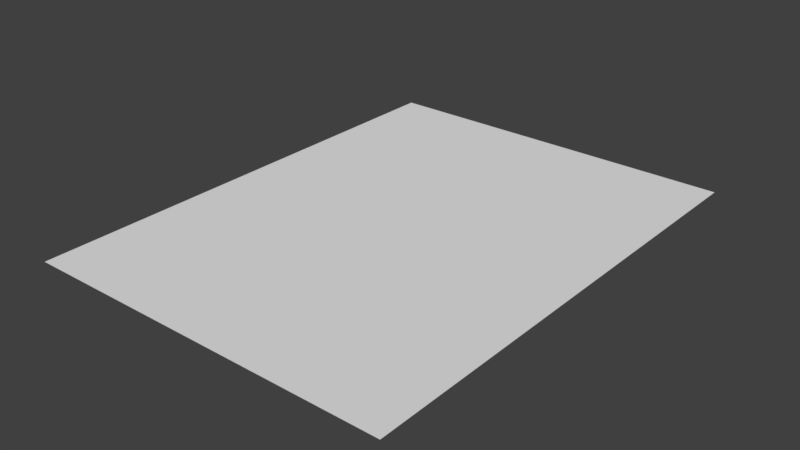 # Source: o_av.blend  (saved by Blender 2.79.0; exported with 4.5.12 LTS)
import bpy
from mathutils import Matrix  # noqa: F401  (used for matrix-valued properties, if any)

bpy.ops.wm.read_factory_settings(use_empty=True)
scene = bpy.context.scene
scene.name = 'Scene'

# ---- collections
col_collection_1 = bpy.data.collections.new('Collection 1'); scene.collection.children.link(col_collection_1)

# ---- world
world_world = bpy.data.worlds.new('World'); scene.world = world_world
world_world.color = (0.05088, 0.05088, 0.05088)
world_world.use_sun_shadow = False
world_world.sun_shadow_jitter_overblur = 0.0
world_world.cycles.sampling_method = 'MANUAL'

# ---- meshes
me_cube = bpy.data.meshes.new('Cube')
me_cube.from_pydata([(-0.3807, -0.4982, -0.0001485), (0.3807, -0.4982, -0.0001485), (0.3807, -0.4982, 0.0001485), (-0.3807, -0.4982, 0.0001485), (-0.3807, 0.4982, -0.0001485), (0.3807, 0.4982, -0.0001485), (0.3807, 0.4982, 0.0001485), (-0.3807, 0.4982, 0.0001485)], [], [(0, 1, 2, 3), (4, 7, 6, 5), (0, 4, 5, 1), (1, 5, 6, 2), (2, 6, 7, 3), (4, 0, 3, 7)])
_uv = me_cube.uv_layers.new(name='UVMap')
_uv.uv.foreach_set('vector', [0.9877, 0.6475, 0.9877, 0.9903, 0.9875, 0.9903, 0.9875, 0.6475, 0.9974, 0.6266, 0.9977, 0.6266, 0.9977, 0.9803, 0.9974, 0.9803, 0.9795, 0.6056, 0.9795, 0.7968, 0.9181, 0.7968, 0.9181, 0.6056, 0.9912, 0.6177, 0.9912, 0.9301, 0.991, 0.9301, 0.991, 0.6177, 0.3946, 0.5976, 0.3946, 0.4064, 0.456, 0.4064, 0.456, 0.5976, 0.9947, 0.9963, 0.9947, 0.666, 0.9949, 0.666, 0.9949, 0.9963])
me_cube.use_remesh_preserve_volume = False
me_cube.use_remesh_preserve_attributes = False
me_cube.use_mirror_vertex_groups = False
me_cube.update()

# ---- objects
ob_cube = bpy.data.objects.new('Cube', me_cube)

# ---- transforms, parenting, visibility, modifiers, constraints
ob_cube.location = (0.0, 0.0, 0.0)
ob_cube.lock_rotations_4d = False
ob_cube.empty_display_type = 'ARROWS'
ob_cube.lineart.crease_threshold = 0.0

# ---- collection membership
col_collection_1.objects.link(ob_cube)

# ---- scene / render settings (as saved in the file)
scene.frame_start = 1; scene.frame_end = 250; scene.frame_set(1)
scene.render.engine = 'BLENDER_EEVEE_NEXT'
scene.render.resolution_percentage = 50
scene.render.dither_intensity = 0.0
scene.cycles.use_denoising = False
scene.cycles.samples = 128
scene.cycles.sampling_pattern = 'TABULATED_SOBOL'
scene.cycles.use_adaptive_sampling = False
scene.cycles.use_light_tree = False
scene.cycles.blur_glossy = 0.0
scene.cycles.sample_clamp_indirect = 0.0
scene.view_settings.view_transform = 'Standard'
bpy.context.view_layer.update()

# ---- added for rendering (the .blend has no active camera and no usable light): camera, sun
cam_auto = bpy.data.cameras.new('AutoCamera')
cam_auto.lens = 50.0
cam_auto.sensor_width = 36.0
cam_auto.clip_end = 1000.0
ob_auto_camera = bpy.data.objects.new('AutoCamera', cam_auto)
scene.collection.objects.link(ob_auto_camera)
ob_auto_camera.location = (1.16025, -1.3923, 0.928201)
ob_auto_camera.rotation_euler = (1.09748, -7.21219e-08, 0.694738)
scene.camera = ob_auto_camera
light_auto_sun = bpy.data.lights.new('AutoSun', 'SUN')
light_auto_sun.energy = 3.0
light_auto_sun.angle = 0.0523599
ob_auto_sun = bpy.data.objects.new('AutoSun', light_auto_sun)
scene.collection.objects.link(ob_auto_sun)
ob_auto_sun.rotation_euler = (0.872665, 0.174533, 0.523599)
bpy.context.view_layer.update()
